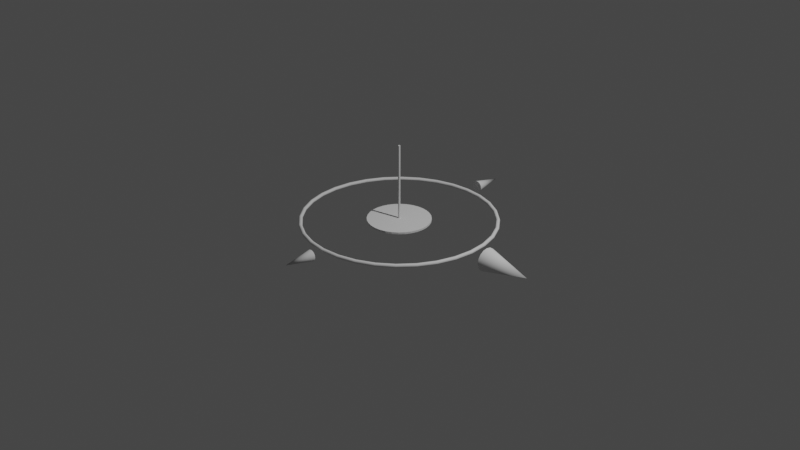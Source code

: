 # Source: Gizmo_Cmopass.blend  (saved by Blender 2.92.15; exported with 4.5.12 LTS)
import bpy
from mathutils import Matrix  # noqa: F401  (used for matrix-valued properties, if any)

bpy.ops.wm.read_factory_settings(use_empty=True)
scene = bpy.context.scene
scene.name = 'Scene'

# ---- collections
col_collection = bpy.data.collections.new('Collection'); scene.collection.children.link(col_collection)

# ---- node groups
ng_auto_smooth = bpy.data.node_groups.new('Auto Smooth', 'GeometryNodeTree')
_s = ng_auto_smooth.interface.new_socket(name='Geometry', in_out='OUTPUT', socket_type='NodeSocketGeometry')
_s = ng_auto_smooth.interface.new_socket(name='Geometry', in_out='INPUT', socket_type='NodeSocketGeometry')
_s = ng_auto_smooth.interface.new_socket(name='Angle', in_out='INPUT', socket_type='NodeSocketFloat')
_s.subtype = 'ANGLE'
_s.min_value = 0.0
_s.max_value = 3.142
ng_auto_smooth.is_modifier = True
_N = ng_auto_smooth.nodes; _L = ng_auto_smooth.links
n0 = _N.new('NodeGroupOutput'); n0.name = 'Group Output'; n0.location = (480, -100)
n1 = _N.new('NodeGroupInput'); n1.name = 'Group Input'; n1.location = (-420, -300)
n2 = _N.new('NodeGroupInput'); n2.name = 'Group Input.001'; n2.location = (-60, -100)
n3 = _N.new('GeometryNodeSetShadeSmooth'); n3.name = 'Set Shade Smooth'; n3.location = (120, -100)
n3.domain = 'EDGE'
n4 = _N.new('GeometryNodeSetShadeSmooth'); n4.name = 'Set Shade Smooth.001'; n4.location = (300, -100)
n5 = _N.new('GeometryNodeInputMeshEdgeAngle'); n5.name = 'Edge Angle'; n5.location = (-420, -220)
n6 = _N.new('GeometryNodeInputEdgeSmooth'); n6.name = 'Is Edge Smooth'; n6.location = (-60, -160)
n7 = _N.new('GeometryNodeInputShadeSmooth'); n7.name = 'Is Face Smooth'; n7.location = (-240, -340)
n8 = _N.new('FunctionNodeBooleanMath'); n8.name = 'Boolean Math'; n8.location = (-60, -220)
n9 = _N.new('FunctionNodeCompare'); n9.name = 'Compare'; n9.location = (-240, -180)
n9.operation = 'LESS_EQUAL'
_L.new(n5.outputs[0], n9.inputs[0])
_L.new(n4.outputs[0], n0.inputs[0])
_L.new(n1.outputs[1], n9.inputs[1])
_L.new(n9.outputs[0], n8.inputs[0])
_L.new(n7.outputs[0], n8.inputs[1])
_L.new(n2.outputs[0], n3.inputs[0])
_L.new(n6.outputs[0], n3.inputs[1])
_L.new(n3.outputs[0], n4.inputs[0])
_L.new(n8.outputs[0], n3.inputs[2])
n0.is_active_output = True

# ---- world
world_world = bpy.data.worlds.new('World'); scene.world = world_world
world_world.use_nodes = True; world_world.node_tree.nodes.clear()
_N = world_world.node_tree.nodes; _L = world_world.node_tree.links
n0 = _N.new('ShaderNodeOutputWorld'); n0.name = 'World Output'; n0.location = (300, 300)
n1 = _N.new('ShaderNodeBackground'); n1.name = 'Background'; n1.location = (10, 300)
n1.inputs[0].default_value = (0.05088, 0.05088, 0.05088, 1.0)
_L.new(n1.outputs[0], n0.inputs[0])
n0.is_active_output = True
world_world.color = (0.05088, 0.05088, 0.05088)
world_world.use_sun_shadow = False
world_world.sun_shadow_jitter_overblur = 0.0

# ---- cameras
cam_camera = bpy.data.cameras.new('Camera')
cam_camera.clip_end = 100.0
cam_camera.ortho_scale = 7.314

# ---- lights
light_light = bpy.data.lights.new('Light', 'POINT')
light_light.transmission_factor = 0.0
light_light.energy = 1000.0
light_light.shadow_soft_size = 0.1
light_light.shadow_maximum_resolution = 0.006
light_light.use_absolute_resolution = True

# ---- meshes
me_torus_001 = bpy.data.meshes.new('Torus.001')
me_torus_001.from_pydata([(1.02, 0.0, 0.0), (1.014, 0.0, 0.01414), (1.0, 0.0, 0.02), (0.9859, 0.0, 0.01414), (0.98, 0.0, 2.449e-18), (0.9859, 0.0, -0.01414), (1.0, 0.0, -0.02), (1.014, 0.0, -0.01414), (1.0, 0.199, 0.0), (0.9947, 0.1978, 0.01414), (0.9808, 0.1951, 0.02), (0.9669, 0.1923, 0.01414), (0.9612, 0.1912, 2.449e-18), (0.9669, 0.1923, -0.01414), (0.9808, 0.1951, -0.02), (0.9947, 0.1978, -0.01414), (0.9424, 0.3903, 0.0), (0.9369, 0.3881, 0.01414), (0.9239, 0.3827, 0.02), (0.9108, 0.3773, 0.01414), (0.9054, 0.375, 2.449e-18), (0.9108, 0.3773, -0.01414), (0.9239, 0.3827, -0.02), (0.9369, 0.3881, -0.01414), (0.8481, 0.5667, 0.0), (0.8432, 0.5634, 0.01414), (0.8315, 0.5556, 0.02), (0.8197, 0.5477, 0.01414), (0.8148, 0.5445, 2.449e-18), (0.8197, 0.5477, -0.01414), (0.8315, 0.5556, -0.02), (0.8432, 0.5634, -0.01414), (0.7212, 0.7212, 0.0), (0.7171, 0.7171, 0.01414), (0.7071, 0.7071, 0.02), (0.6971, 0.6971, 0.01414), (0.693, 0.693, 2.449e-18), (0.6971, 0.6971, -0.01414), (0.7071, 0.7071, -0.02), (0.7171, 0.7171, -0.01414), (0.5667, 0.8481, 0.0), (0.5634, 0.8432, 0.01414), (0.5556, 0.8315, 0.02), (0.5477, 0.8197, 0.01414), (0.5445, 0.8148, 2.449e-18), (0.5477, 0.8197, -0.01414), (0.5556, 0.8315, -0.02), (0.5634, 0.8432, -0.01414), (0.3903, 0.9424, 0.0), (0.3881, 0.9369, 0.01414), (0.3827, 0.9239, 0.02), (0.3773, 0.9108, 0.01414), (0.375, 0.9054, 2.449e-18), (0.3773, 0.9108, -0.01414), (0.3827, 0.9239, -0.02), (0.3881, 0.9369, -0.01414), (0.199, 1.0, 0.0), (0.1978, 0.9947, 0.01414), (0.1951, 0.9808, 0.02), (0.1923, 0.9669, 0.01414), (0.1912, 0.9612, 2.449e-18), (0.1923, 0.9669, -0.01414), (0.1951, 0.9808, -0.02), (0.1978, 0.9947, -0.01414), (7.701e-08, 1.02, 0.0), (7.657e-08, 1.014, 0.01414), (7.55e-08, 1.0, 0.02), (7.443e-08, 0.9859, 0.01414), (7.399e-08, 0.98, 2.449e-18), (7.443e-08, 0.9859, -0.01414), (7.55e-08, 1.0, -0.02), (7.657e-08, 1.014, -0.01414), (-0.199, 1.0, 0.0), (-0.1978, 0.9947, 0.01414), (-0.1951, 0.9808, 0.02), (-0.1923, 0.9669, 0.01414), (-0.1912, 0.9612, 2.449e-18), (-0.1923, 0.9669, -0.01414), (-0.1951, 0.9808, -0.02), (-0.1978, 0.9947, -0.01414), (-0.3903, 0.9424, 0.0), (-0.3881, 0.9369, 0.01414), (-0.3827, 0.9239, 0.02), (-0.3773, 0.9108, 0.01414), (-0.375, 0.9054, 2.449e-18), (-0.3773, 0.9108, -0.01414), (-0.3827, 0.9239, -0.02), (-0.3881, 0.9369, -0.01414), (-0.5667, 0.8481, 0.0), (-0.5634, 0.8432, 0.01414), (-0.5556, 0.8315, 0.02), (-0.5477, 0.8197, 0.01414), (-0.5445, 0.8148, 2.449e-18), (-0.5477, 0.8197, -0.01414), (-0.5556, 0.8315, -0.02), (-0.5634, 0.8432, -0.01414), (-0.7212, 0.7212, 0.0), (-0.7171, 0.7171, 0.01414), (-0.7071, 0.7071, 0.02), (-0.6971, 0.6971, 0.01414), (-0.693, 0.693, 2.449e-18), (-0.6971, 0.6971, -0.01414), (-0.7071, 0.7071, -0.02), (-0.7171, 0.7171, -0.01414), (-0.8481, 0.5667, 0.0), (-0.8432, 0.5634, 0.01414), (-0.8315, 0.5556, 0.02), (-0.8197, 0.5477, 0.01414), (-0.8148, 0.5445, 2.449e-18), (-0.8197, 0.5477, -0.01414), (-0.8315, 0.5556, -0.02), (-0.8432, 0.5634, -0.01414), (-0.9424, 0.3903, 0.0), (-0.9369, 0.3881, 0.01414), (-0.9239, 0.3827, 0.02), (-0.9108, 0.3773, 0.01414), (-0.9054, 0.375, 2.449e-18), (-0.9108, 0.3773, -0.01414), (-0.9239, 0.3827, -0.02), (-0.9369, 0.3881, -0.01414), (-1.0, 0.199, 0.0), (-0.9947, 0.1978, 0.01414), (-0.9808, 0.1951, 0.02), (-0.9669, 0.1923, 0.01414), (-0.9612, 0.1912, 2.449e-18), (-0.9669, 0.1923, -0.01414), (-0.9808, 0.1951, -0.02), (-0.9947, 0.1978, -0.01414), (-1.02, 8.917e-08, 0.0), (-1.014, 8.866e-08, 0.01414), (-1.0, 8.742e-08, 0.02), (-0.9859, 8.619e-08, 0.01414), (-0.98, 8.567e-08, 2.449e-18), (-0.9859, 8.619e-08, -0.01414), (-1.0, 8.742e-08, -0.02), (-1.014, 8.866e-08, -0.01414), (-1.0, -0.199, 0.0), (-0.9947, -0.1978, 0.01414), (-0.9808, -0.1951, 0.02), (-0.9669, -0.1923, 0.01414), (-0.9612, -0.1912, 2.449e-18), (-0.9669, -0.1923, -0.01414), (-0.9808, -0.1951, -0.02), (-0.9947, -0.1978, -0.01414), (-0.9424, -0.3903, 0.0), (-0.9369, -0.3881, 0.01414), (-0.9239, -0.3827, 0.02), (-0.9108, -0.3773, 0.01414), (-0.9054, -0.375, 2.449e-18), (-0.9108, -0.3773, -0.01414), (-0.9239, -0.3827, -0.02), (-0.9369, -0.3881, -0.01414), (-0.8481, -0.5667, 0.0), (-0.8432, -0.5634, 0.01414), (-0.8315, -0.5556, 0.02), (-0.8197, -0.5477, 0.01414), (-0.8148, -0.5445, 2.449e-18), (-0.8197, -0.5477, -0.01414), (-0.8315, -0.5556, -0.02), (-0.8432, -0.5634, -0.01414), (-0.7212, -0.7212, 0.0), (-0.7171, -0.7171, 0.01414), (-0.7071, -0.7071, 0.02), (-0.6971, -0.6971, 0.01414), (-0.693, -0.693, 2.449e-18), (-0.6971, -0.6971, -0.01414), (-0.7071, -0.7071, -0.02), (-0.7171, -0.7171, -0.01414), (-0.5667, -0.8481, 0.0), (-0.5634, -0.8432, 0.01414), (-0.5556, -0.8315, 0.02), (-0.5477, -0.8197, 0.01414), (-0.5445, -0.8148, 2.449e-18), (-0.5477, -0.8197, -0.01414), (-0.5556, -0.8315, -0.02), (-0.5634, -0.8432, -0.01414), (-0.3903, -0.9424, 0.0), (-0.3881, -0.9369, 0.01414), (-0.3827, -0.9239, 0.02), (-0.3773, -0.9108, 0.01414), (-0.375, -0.9054, 2.449e-18), (-0.3773, -0.9108, -0.01414), (-0.3827, -0.9239, -0.02), (-0.3881, -0.9369, -0.01414), (-0.199, -1.0, 0.0), (-0.1978, -0.9947, 0.01414), (-0.1951, -0.9808, 0.02), (-0.1923, -0.9669, 0.01414), (-0.1912, -0.9612, 2.449e-18), (-0.1923, -0.9669, -0.01414), (-0.1951, -0.9808, -0.02), (-0.1978, -0.9947, -0.01414), (7.701e-08, -1.02, 0.0), (7.657e-08, -1.014, 0.01414), (7.55e-08, -1.0, 0.02), (7.443e-08, -0.9859, 0.01414), (7.399e-08, -0.98, 2.449e-18), (7.443e-08, -0.9859, -0.01414), (7.55e-08, -1.0, -0.02), (7.657e-08, -1.014, -0.01414), (0.199, -1.0, 0.0), (0.1978, -0.9947, 0.01414), (0.1951, -0.9808, 0.02), (0.1923, -0.9669, 0.01414), (0.1912, -0.9612, 2.449e-18), (0.1923, -0.9669, -0.01414), (0.1951, -0.9808, -0.02), (0.1978, -0.9947, -0.01414), (0.3903, -0.9424, 0.0), (0.3881, -0.9369, 0.01414), (0.3827, -0.9239, 0.02), (0.3773, -0.9108, 0.01414), (0.375, -0.9054, 2.449e-18), (0.3773, -0.9108, -0.01414), (0.3827, -0.9239, -0.02), (0.3881, -0.9369, -0.01414), (0.5667, -0.8481, 0.0), (0.5634, -0.8432, 0.01414), (0.5556, -0.8315, 0.02), (0.5477, -0.8197, 0.01414), (0.5445, -0.8148, 2.449e-18), (0.5477, -0.8197, -0.01414), (0.5556, -0.8315, -0.02), (0.5634, -0.8432, -0.01414), (0.7212, -0.7212, 0.0), (0.7171, -0.7171, 0.01414), (0.7071, -0.7071, 0.02), (0.6971, -0.6971, 0.01414), (0.693, -0.693, 2.449e-18), (0.6971, -0.6971, -0.01414), (0.7071, -0.7071, -0.02), (0.7171, -0.7171, -0.01414), (0.8481, -0.5667, 0.0), (0.8432, -0.5634, 0.01414), (0.8315, -0.5556, 0.02), (0.8197, -0.5477, 0.01414), (0.8148, -0.5445, 2.449e-18), (0.8197, -0.5477, -0.01414), (0.8315, -0.5556, -0.02), (0.8432, -0.5634, -0.01414), (0.9424, -0.3903, 0.0), (0.9369, -0.3881, 0.01414), (0.9239, -0.3827, 0.02), (0.9108, -0.3773, 0.01414), (0.9054, -0.375, 2.449e-18), (0.9108, -0.3773, -0.01414), (0.9239, -0.3827, -0.02), (0.9369, -0.3881, -0.01414), (1.0, -0.199, 0.0), (0.9947, -0.1978, 0.01414), (0.9808, -0.1951, 0.02), (0.9669, -0.1923, 0.01414), (0.9612, -0.1912, 2.449e-18), (0.9669, -0.1923, -0.01414), (0.9808, -0.1951, -0.02), (0.9947, -0.1978, -0.01414)], [], [(0, 8, 9, 1), (1, 9, 10, 2), (2, 10, 11, 3), (3, 11, 12, 4), (4, 12, 13, 5), (5, 13, 14, 6), (6, 14, 15, 7), (7, 15, 8, 0), (8, 16, 17, 9), (9, 17, 18, 10), (10, 18, 19, 11), (11, 19, 20, 12), (12, 20, 21, 13), (13, 21, 22, 14), (14, 22, 23, 15), (15, 23, 16, 8), (16, 24, 25, 17), (17, 25, 26, 18), (18, 26, 27, 19), (19, 27, 28, 20), (20, 28, 29, 21), (21, 29, 30, 22), (22, 30, 31, 23), (23, 31, 24, 16), (24, 32, 33, 25), (25, 33, 34, 26), (26, 34, 35, 27), (27, 35, 36, 28), (28, 36, 37, 29), (29, 37, 38, 30), (30, 38, 39, 31), (31, 39, 32, 24), (32, 40, 41, 33), (33, 41, 42, 34), (34, 42, 43, 35), (35, 43, 44, 36), (36, 44, 45, 37), (37, 45, 46, 38), (38, 46, 47, 39), (39, 47, 40, 32), (40, 48, 49, 41), (41, 49, 50, 42), (42, 50, 51, 43), (43, 51, 52, 44), (44, 52, 53, 45), (45, 53, 54, 46), (46, 54, 55, 47), (47, 55, 48, 40), (48, 56, 57, 49), (49, 57, 58, 50), (50, 58, 59, 51), (51, 59, 60, 52), (52, 60, 61, 53), (53, 61, 62, 54), (54, 62, 63, 55), (55, 63, 56, 48), (56, 64, 65, 57), (57, 65, 66, 58), (58, 66, 67, 59), (59, 67, 68, 60), (60, 68, 69, 61), (61, 69, 70, 62), (62, 70, 71, 63), (63, 71, 64, 56), (64, 72, 73, 65), (65, 73, 74, 66), (66, 74, 75, 67), (67, 75, 76, 68), (68, 76, 77, 69), (69, 77, 78, 70), (70, 78, 79, 71), (71, 79, 72, 64), (72, 80, 81, 73), (73, 81, 82, 74), (74, 82, 83, 75), (75, 83, 84, 76), (76, 84, 85, 77), (77, 85, 86, 78), (78, 86, 87, 79), (79, 87, 80, 72), (80, 88, 89, 81), (81, 89, 90, 82), (82, 90, 91, 83), (83, 91, 92, 84), (84, 92, 93, 85), (85, 93, 94, 86), (86, 94, 95, 87), (87, 95, 88, 80), (88, 96, 97, 89), (89, 97, 98, 90), (90, 98, 99, 91), (91, 99, 100, 92), (92, 100, 101, 93), (93, 101, 102, 94), (94, 102, 103, 95), (95, 103, 96, 88), (96, 104, 105, 97), (97, 105, 106, 98), (98, 106, 107, 99), (99, 107, 108, 100), (100, 108, 109, 101), (101, 109, 110, 102), (102, 110, 111, 103), (103, 111, 104, 96), (104, 112, 113, 105), (105, 113, 114, 106), (106, 114, 115, 107), (107, 115, 116, 108), (108, 116, 117, 109), (109, 117, 118, 110), (110, 118, 119, 111), (111, 119, 112, 104), (112, 120, 121, 113), (113, 121, 122, 114), (114, 122, 123, 115), (115, 123, 124, 116), (116, 124, 125, 117), (117, 125, 126, 118), (118, 126, 127, 119), (119, 127, 120, 112), (120, 128, 129, 121), (121, 129, 130, 122), (122, 130, 131, 123), (123, 131, 132, 124), (124, 132, 133, 125), (125, 133, 134, 126), (126, 134, 135, 127), (127, 135, 128, 120), (128, 136, 137, 129), (129, 137, 138, 130), (130, 138, 139, 131), (131, 139, 140, 132), (132, 140, 141, 133), (133, 141, 142, 134), (134, 142, 143, 135), (135, 143, 136, 128), (136, 144, 145, 137), (137, 145, 146, 138), (138, 146, 147, 139), (139, 147, 148, 140), (140, 148, 149, 141), (141, 149, 150, 142), (142, 150, 151, 143), (143, 151, 144, 136), (144, 152, 153, 145), (145, 153, 154, 146), (146, 154, 155, 147), (147, 155, 156, 148), (148, 156, 157, 149), (149, 157, 158, 150), (150, 158, 159, 151), (151, 159, 152, 144), (152, 160, 161, 153), (153, 161, 162, 154), (154, 162, 163, 155), (155, 163, 164, 156), (156, 164, 165, 157), (157, 165, 166, 158), (158, 166, 167, 159), (159, 167, 160, 152), (160, 168, 169, 161), (161, 169, 170, 162), (162, 170, 171, 163), (163, 171, 172, 164), (164, 172, 173, 165), (165, 173, 174, 166), (166, 174, 175, 167), (167, 175, 168, 160), (168, 176, 177, 169), (169, 177, 178, 170), (170, 178, 179, 171), (171, 179, 180, 172), (172, 180, 181, 173), (173, 181, 182, 174), (174, 182, 183, 175), (175, 183, 176, 168), (176, 184, 185, 177), (177, 185, 186, 178), (178, 186, 187, 179), (179, 187, 188, 180), (180, 188, 189, 181), (181, 189, 190, 182), (182, 190, 191, 183), (183, 191, 184, 176), (184, 192, 193, 185), (185, 193, 194, 186), (186, 194, 195, 187), (187, 195, 196, 188), (188, 196, 197, 189), (189, 197, 198, 190), (190, 198, 199, 191), (191, 199, 192, 184), (192, 200, 201, 193), (193, 201, 202, 194), (194, 202, 203, 195), (195, 203, 204, 196), (196, 204, 205, 197), (197, 205, 206, 198), (198, 206, 207, 199), (199, 207, 200, 192), (200, 208, 209, 201), (201, 209, 210, 202), (202, 210, 211, 203), (203, 211, 212, 204), (204, 212, 213, 205), (205, 213, 214, 206), (206, 214, 215, 207), (207, 215, 208, 200), (208, 216, 217, 209), (209, 217, 218, 210), (210, 218, 219, 211), (211, 219, 220, 212), (212, 220, 221, 213), (213, 221, 222, 214), (214, 222, 223, 215), (215, 223, 216, 208), (216, 224, 225, 217), (217, 225, 226, 218), (218, 226, 227, 219), (219, 227, 228, 220), (220, 228, 229, 221), (221, 229, 230, 222), (222, 230, 231, 223), (223, 231, 224, 216), (224, 232, 233, 225), (225, 233, 234, 226), (226, 234, 235, 227), (227, 235, 236, 228), (228, 236, 237, 229), (229, 237, 238, 230), (230, 238, 239, 231), (231, 239, 232, 224), (232, 240, 241, 233), (233, 241, 242, 234), (234, 242, 243, 235), (235, 243, 244, 236), (236, 244, 245, 237), (237, 245, 246, 238), (238, 246, 247, 239), (239, 247, 240, 232), (240, 248, 249, 241), (241, 249, 250, 242), (242, 250, 251, 243), (243, 251, 252, 244), (244, 252, 253, 245), (245, 253, 254, 246), (246, 254, 255, 247), (247, 255, 248, 240), (248, 0, 1, 249), (249, 1, 2, 250), (250, 2, 3, 251), (251, 3, 4, 252), (252, 4, 5, 253), (253, 5, 6, 254), (254, 6, 7, 255), (255, 7, 0, 248)])
me_torus_001.polygons.foreach_set('use_smooth', [True] * 256)
_uv = me_torus_001.uv_layers.new(name='UVMap')
_uv.uv.foreach_set('vector', [0.5, 0.5, 0.5312, 0.5, 0.5312, 0.625, 0.5, 0.625, 0.5, 0.625, 0.5312, 0.625, 0.5312, 0.75, 0.5, 0.75, 0.5, 0.75, 0.5312, 0.75, 0.5312, 0.875, 0.5, 0.875, 0.5, 0.875, 0.5312, 0.875, 0.5312, 1.0, 0.5, 1.0, 0.5, 0.0, 0.5312, 0.0, 0.5312, 0.125, 0.5, 0.125, 0.5, 0.125, 0.5312, 0.125, 0.5312, 0.25, 0.5, 0.25, 0.5, 0.25, 0.5312, 0.25, 0.5312, 0.375, 0.5, 0.375, 0.5, 0.375, 0.5312, 0.375, 0.5312, 0.5, 0.5, 0.5, 0.5312, 0.5, 0.5625, 0.5, 0.5625, 0.625, 0.5312, 0.625, 0.5312, 0.625, 0.5625, 0.625, 0.5625, 0.75, 0.5312, 0.75, 0.5312, 0.75, 0.5625, 0.75, 0.5625, 0.875, 0.5312, 0.875, 0.5312, 0.875, 0.5625, 0.875, 0.5625, 1.0, 0.5312, 1.0, 0.5312, 0.0, 0.5625, 0.0, 0.5625, 0.125, 0.5312, 0.125, 0.5312, 0.125, 0.5625, 0.125, 0.5625, 0.25, 0.5312, 0.25, 0.5312, 0.25, 0.5625, 0.25, 0.5625, 0.375, 0.5312, 0.375, 0.5312, 0.375, 0.5625, 0.375, 0.5625, 0.5, 0.5312, 0.5, 0.5625, 0.5, 0.5938, 0.5, 0.5938, 0.625, 0.5625, 0.625, 0.5625, 0.625, 0.5938, 0.625, 0.5938, 0.75, 0.5625, 0.75, 0.5625, 0.75, 0.5938, 0.75, 0.5938, 0.875, 0.5625, 0.875, 0.5625, 0.875, 0.5938, 0.875, 0.5938, 1.0, 0.5625, 1.0, 0.5625, 0.0, 0.5938, 0.0, 0.5938, 0.125, 0.5625, 0.125, 0.5625, 0.125, 0.5938, 0.125, 0.5938, 0.25, 0.5625, 0.25, 0.5625, 0.25, 0.5938, 0.25, 0.5938, 0.375, 0.5625, 0.375, 0.5625, 0.375, 0.5938, 0.375, 0.5938, 0.5, 0.5625, 0.5, 0.5938, 0.5, 0.625, 0.5, 0.625, 0.625, 0.5938, 0.625, 0.5938, 0.625, 0.625, 0.625, 0.625, 0.75, 0.5938, 0.75, 0.5938, 0.75, 0.625, 0.75, 0.625, 0.875, 0.5938, 0.875, 0.5938, 0.875, 0.625, 0.875, 0.625, 1.0, 0.5938, 1.0, 0.5938, 0.0, 0.625, 0.0, 0.625, 0.125, 0.5938, 0.125, 0.5938, 0.125, 0.625, 0.125, 0.625, 0.25, 0.5938, 0.25, 0.5938, 0.25, 0.625, 0.25, 0.625, 0.375, 0.5938, 0.375, 0.5938, 0.375, 0.625, 0.375, 0.625, 0.5, 0.5938, 0.5, 0.625, 0.5, 0.6562, 0.5, 0.6562, 0.625, 0.625, 0.625, 0.625, 0.625, 0.6562, 0.625, 0.6562, 0.75, 0.625, 0.75, 0.625, 0.75, 0.6562, 0.75, 0.6562, 0.875, 0.625, 0.875, 0.625, 0.875, 0.6562, 0.875, 0.6562, 1.0, 0.625, 1.0, 0.625, 0.0, 0.6562, 0.0, 0.6562, 0.125, 0.625, 0.125, 0.625, 0.125, 0.6562, 0.125, 0.6562, 0.25, 0.625, 0.25, 0.625, 0.25, 0.6562, 0.25, 0.6562, 0.375, 0.625, 0.375, 0.625, 0.375, 0.6562, 0.375, 0.6562, 0.5, 0.625, 0.5, 0.6562, 0.5, 0.6875, 0.5, 0.6875, 0.625, 0.6562, 0.625, 0.6562, 0.625, 0.6875, 0.625, 0.6875, 0.75, 0.6562, 0.75, 0.6562, 0.75, 0.6875, 0.75, 0.6875, 0.875, 0.6562, 0.875, 0.6562, 0.875, 0.6875, 0.875, 0.6875, 1.0, 0.6562, 1.0, 0.6562, 0.0, 0.6875, 0.0, 0.6875, 0.125, 0.6562, 0.125, 0.6562, 0.125, 0.6875, 0.125, 0.6875, 0.25, 0.6562, 0.25, 0.6562, 0.25, 0.6875, 0.25, 0.6875, 0.375, 0.6562, 0.375, 0.6562, 0.375, 0.6875, 0.375, 0.6875, 0.5, 0.6562, 0.5, 0.6875, 0.5, 0.7188, 0.5, 0.7188, 0.625, 0.6875, 0.625, 0.6875, 0.625, 0.7188, 0.625, 0.7188, 0.75, 0.6875, 0.75, 0.6875, 0.75, 0.7188, 0.75, 0.7188, 0.875, 0.6875, 0.875, 0.6875, 0.875, 0.7188, 0.875, 0.7188, 1.0, 0.6875, 1.0, 0.6875, 0.0, 0.7188, 0.0, 0.7188, 0.125, 0.6875, 0.125, 0.6875, 0.125, 0.7188, 0.125, 0.7188, 0.25, 0.6875, 0.25, 0.6875, 0.25, 0.7188, 0.25, 0.7188, 0.375, 0.6875, 0.375, 0.6875, 0.375, 0.7188, 0.375, 0.7188, 0.5, 0.6875, 0.5, 0.7188, 0.5, 0.75, 0.5, 0.75, 0.625, 0.7188, 0.625, 0.7188, 0.625, 0.75, 0.625, 0.75, 0.75, 0.7188, 0.75, 0.7188, 0.75, 0.75, 0.75, 0.75, 0.875, 0.7188, 0.875, 0.7188, 0.875, 0.75, 0.875, 0.75, 1.0, 0.7188, 1.0, 0.7188, 0.0, 0.75, 0.0, 0.75, 0.125, 0.7188, 0.125, 0.7188, 0.125, 0.75, 0.125, 0.75, 0.25, 0.7188, 0.25, 0.7188, 0.25, 0.75, 0.25, 0.75, 0.375, 0.7188, 0.375, 0.7188, 0.375, 0.75, 0.375, 0.75, 0.5, 0.7188, 0.5, 0.75, 0.5, 0.7812, 0.5, 0.7812, 0.625, 0.75, 0.625, 0.75, 0.625, 0.7812, 0.625, 0.7812, 0.75, 0.75, 0.75, 0.75, 0.75, 0.7812, 0.75, 0.7812, 0.875, 0.75, 0.875, 0.75, 0.875, 0.7812, 0.875, 0.7812, 1.0, 0.75, 1.0, 0.75, 0.0, 0.7812, 0.0, 0.7812, 0.125, 0.75, 0.125, 0.75, 0.125, 0.7812, 0.125, 0.7812, 0.25, 0.75, 0.25, 0.75, 0.25, 0.7812, 0.25, 0.7812, 0.375, 0.75, 0.375, 0.75, 0.375, 0.7812, 0.375, 0.7812, 0.5, 0.75, 0.5, 0.7812, 0.5, 0.8125, 0.5, 0.8125, 0.625, 0.7812, 0.625, 0.7812, 0.625, 0.8125, 0.625, 0.8125, 0.75, 0.7812, 0.75, 0.7812, 0.75, 0.8125, 0.75, 0.8125, 0.875, 0.7812, 0.875, 0.7812, 0.875, 0.8125, 0.875, 0.8125, 1.0, 0.7812, 1.0, 0.7812, 0.0, 0.8125, 0.0, 0.8125, 0.125, 0.7812, 0.125, 0.7812, 0.125, 0.8125, 0.125, 0.8125, 0.25, 0.7812, 0.25, 0.7812, 0.25, 0.8125, 0.25, 0.8125, 0.375, 0.7812, 0.375, 0.7812, 0.375, 0.8125, 0.375, 0.8125, 0.5, 0.7812, 0.5, 0.8125, 0.5, 0.8438, 0.5, 0.8438, 0.625, 0.8125, 0.625, 0.8125, 0.625, 0.8438, 0.625, 0.8438, 0.75, 0.8125, 0.75, 0.8125, 0.75, 0.8438, 0.75, 0.8438, 0.875, 0.8125, 0.875, 0.8125, 0.875, 0.8438, 0.875, 0.8438, 1.0, 0.8125, 1.0, 0.8125, 0.0, 0.8438, 0.0, 0.8438, 0.125, 0.8125, 0.125, 0.8125, 0.125, 0.8438, 0.125, 0.8438, 0.25, 0.8125, 0.25, 0.8125, 0.25, 0.8438, 0.25, 0.8438, 0.375, 0.8125, 0.375, 0.8125, 0.375, 0.8438, 0.375, 0.8438, 0.5, 0.8125, 0.5, 0.8438, 0.5, 0.875, 0.5, 0.875, 0.625, 0.8438, 0.625, 0.8438, 0.625, 0.875, 0.625, 0.875, 0.75, 0.8438, 0.75, 0.8438, 0.75, 0.875, 0.75, 0.875, 0.875, 0.8438, 0.875, 0.8438, 0.875, 0.875, 0.875, 0.875, 1.0, 0.8438, 1.0, 0.8438, 0.0, 0.875, 0.0, 0.875, 0.125, 0.8438, 0.125, 0.8438, 0.125, 0.875, 0.125, 0.875, 0.25, 0.8438, 0.25, 0.8438, 0.25, 0.875, 0.25, 0.875, 0.375, 0.8438, 0.375, 0.8438, 0.375, 0.875, 0.375, 0.875, 0.5, 0.8438, 0.5, 0.875, 0.5, 0.9062, 0.5, 0.9062, 0.625, 0.875, 0.625, 0.875, 0.625, 0.9062, 0.625, 0.9062, 0.75, 0.875, 0.75, 0.875, 0.75, 0.9062, 0.75, 0.9062, 0.875, 0.875, 0.875, 0.875, 0.875, 0.9062, 0.875, 0.9062, 1.0, 0.875, 1.0, 0.875, 0.0, 0.9062, 0.0, 0.9062, 0.125, 0.875, 0.125, 0.875, 0.125, 0.9062, 0.125, 0.9062, 0.25, 0.875, 0.25, 0.875, 0.25, 0.9062, 0.25, 0.9062, 0.375, 0.875, 0.375, 0.875, 0.375, 0.9062, 0.375, 0.9062, 0.5, 0.875, 0.5, 0.9062, 0.5, 0.9375, 0.5, 0.9375, 0.625, 0.9062, 0.625, 0.9062, 0.625, 0.9375, 0.625, 0.9375, 0.75, 0.9062, 0.75, 0.9062, 0.75, 0.9375, 0.75, 0.9375, 0.875, 0.9062, 0.875, 0.9062, 0.875, 0.9375, 0.875, 0.9375, 1.0, 0.9062, 1.0, 0.9062, 0.0, 0.9375, 0.0, 0.9375, 0.125, 0.9062, 0.125, 0.9062, 0.125, 0.9375, 0.125, 0.9375, 0.25, 0.9062, 0.25, 0.9062, 0.25, 0.9375, 0.25, 0.9375, 0.375, 0.9062, 0.375, 0.9062, 0.375, 0.9375, 0.375, 0.9375, 0.5, 0.9062, 0.5, 0.9375, 0.5, 0.9688, 0.5, 0.9688, 0.625, 0.9375, 0.625, 0.9375, 0.625, 0.9688, 0.625, 0.9688, 0.75, 0.9375, 0.75, 0.9375, 0.75, 0.9688, 0.75, 0.9688, 0.875, 0.9375, 0.875, 0.9375, 0.875, 0.9688, 0.875, 0.9688, 1.0, 0.9375, 1.0, 0.9375, 0.0, 0.9688, 0.0, 0.9688, 0.125, 0.9375, 0.125, 0.9375, 0.125, 0.9688, 0.125, 0.9688, 0.25, 0.9375, 0.25, 0.9375, 0.25, 0.9688, 0.25, 0.9688, 0.375, 0.9375, 0.375, 0.9375, 0.375, 0.9688, 0.375, 0.9688, 0.5, 0.9375, 0.5, 0.9688, 0.5, 1.0, 0.5, 1.0, 0.625, 0.9688, 0.625, 0.9688, 0.625, 1.0, 0.625, 1.0, 0.75, 0.9688, 0.75, 0.9688, 0.75, 1.0, 0.75, 1.0, 0.875, 0.9688, 0.875, 0.9688, 0.875, 1.0, 0.875, 1.0, 1.0, 0.9688, 1.0, 0.9688, 0.0, 1.0, 0.0, 1.0, 0.125, 0.9688, 0.125, 0.9688, 0.125, 1.0, 0.125, 1.0, 0.25, 0.9688, 0.25, 0.9688, 0.25, 1.0, 0.25, 1.0, 0.375, 0.9688, 0.375, 0.9688, 0.375, 1.0, 0.375, 1.0, 0.5, 0.9688, 0.5, 0.0, 0.5, 0.03125, 0.5, 0.03125, 0.625, 0.0, 0.625, 0.0, 0.625, 0.03125, 0.625, 0.03125, 0.75, 0.0, 0.75, 0.0, 0.75, 0.03125, 0.75, 0.03125, 0.875, 0.0, 0.875, 0.0, 0.875, 0.03125, 0.875, 0.03125, 1.0, 0.0, 1.0, 0.0, 0.0, 0.03125, 0.0, 0.03125, 0.125, 0.0, 0.125, 0.0, 0.125, 0.03125, 0.125, 0.03125, 0.25, 0.0, 0.25, 0.0, 0.25, 0.03125, 0.25, 0.03125, 0.375, 0.0, 0.375, 0.0, 0.375, 0.03125, 0.375, 0.03125, 0.5, 0.0, 0.5, 0.03125, 0.5, 0.0625, 0.5, 0.0625, 0.625, 0.03125, 0.625, 0.03125, 0.625, 0.0625, 0.625, 0.0625, 0.75, 0.03125, 0.75, 0.03125, 0.75, 0.0625, 0.75, 0.0625, 0.875, 0.03125, 0.875, 0.03125, 0.875, 0.0625, 0.875, 0.0625, 1.0, 0.03125, 1.0, 0.03125, 0.0, 0.0625, 0.0, 0.0625, 0.125, 0.03125, 0.125, 0.03125, 0.125, 0.0625, 0.125, 0.0625, 0.25, 0.03125, 0.25, 0.03125, 0.25, 0.0625, 0.25, 0.0625, 0.375, 0.03125, 0.375, 0.03125, 0.375, 0.0625, 0.375, 0.0625, 0.5, 0.03125, 0.5, 0.0625, 0.5, 0.09375, 0.5, 0.09375, 0.625, 0.0625, 0.625, 0.0625, 0.625, 0.09375, 0.625, 0.09375, 0.75, 0.0625, 0.75, 0.0625, 0.75, 0.09375, 0.75, 0.09375, 0.875, 0.0625, 0.875, 0.0625, 0.875, 0.09375, 0.875, 0.09375, 1.0, 0.0625, 1.0, 0.0625, 0.0, 0.09375, 0.0, 0.09375, 0.125, 0.0625, 0.125, 0.0625, 0.125, 0.09375, 0.125, 0.09375, 0.25, 0.0625, 0.25, 0.0625, 0.25, 0.09375, 0.25, 0.09375, 0.375, 0.0625, 0.375, 0.0625, 0.375, 0.09375, 0.375, 0.09375, 0.5, 0.0625, 0.5, 0.09375, 0.5, 0.125, 0.5, 0.125, 0.625, 0.09375, 0.625, 0.09375, 0.625, 0.125, 0.625, 0.125, 0.75, 0.09375, 0.75, 0.09375, 0.75, 0.125, 0.75, 0.125, 0.875, 0.09375, 0.875, 0.09375, 0.875, 0.125, 0.875, 0.125, 1.0, 0.09375, 1.0, 0.09375, 0.0, 0.125, 0.0, 0.125, 0.125, 0.09375, 0.125, 0.09375, 0.125, 0.125, 0.125, 0.125, 0.25, 0.09375, 0.25, 0.09375, 0.25, 0.125, 0.25, 0.125, 0.375, 0.09375, 0.375, 0.09375, 0.375, 0.125, 0.375, 0.125, 0.5, 0.09375, 0.5, 0.125, 0.5, 0.1562, 0.5, 0.1562, 0.625, 0.125, 0.625, 0.125, 0.625, 0.1562, 0.625, 0.1562, 0.75, 0.125, 0.75, 0.125, 0.75, 0.1562, 0.75, 0.1562, 0.875, 0.125, 0.875, 0.125, 0.875, 0.1562, 0.875, 0.1562, 1.0, 0.125, 1.0, 0.125, 0.0, 0.1562, 0.0, 0.1562, 0.125, 0.125, 0.125, 0.125, 0.125, 0.1562, 0.125, 0.1562, 0.25, 0.125, 0.25, 0.125, 0.25, 0.1562, 0.25, 0.1562, 0.375, 0.125, 0.375, 0.125, 0.375, 0.1562, 0.375, 0.1562, 0.5, 0.125, 0.5, 0.1562, 0.5, 0.1875, 0.5, 0.1875, 0.625, 0.1562, 0.625, 0.1562, 0.625, 0.1875, 0.625, 0.1875, 0.75, 0.1562, 0.75, 0.1562, 0.75, 0.1875, 0.75, 0.1875, 0.875, 0.1562, 0.875, 0.1562, 0.875, 0.1875, 0.875, 0.1875, 1.0, 0.1562, 1.0, 0.1562, 0.0, 0.1875, 0.0, 0.1875, 0.125, 0.1562, 0.125, 0.1562, 0.125, 0.1875, 0.125, 0.1875, 0.25, 0.1562, 0.25, 0.1562, 0.25, 0.1875, 0.25, 0.1875, 0.375, 0.1562, 0.375, 0.1562, 0.375, 0.1875, 0.375, 0.1875, 0.5, 0.1562, 0.5, 0.1875, 0.5, 0.2188, 0.5, 0.2188, 0.625, 0.1875, 0.625, 0.1875, 0.625, 0.2188, 0.625, 0.2188, 0.75, 0.1875, 0.75, 0.1875, 0.75, 0.2188, 0.75, 0.2188, 0.875, 0.1875, 0.875, 0.1875, 0.875, 0.2188, 0.875, 0.2188, 1.0, 0.1875, 1.0, 0.1875, 0.0, 0.2188, 0.0, 0.2188, 0.125, 0.1875, 0.125, 0.1875, 0.125, 0.2188, 0.125, 0.2188, 0.25, 0.1875, 0.25, 0.1875, 0.25, 0.2188, 0.25, 0.2188, 0.375, 0.1875, 0.375, 0.1875, 0.375, 0.2188, 0.375, 0.2188, 0.5, 0.1875, 0.5, 0.2188, 0.5, 0.25, 0.5, 0.25, 0.625, 0.2188, 0.625, 0.2188, 0.625, 0.25, 0.625, 0.25, 0.75, 0.2188, 0.75, 0.2188, 0.75, 0.25, 0.75, 0.25, 0.875, 0.2188, 0.875, 0.2188, 0.875, 0.25, 0.875, 0.25, 1.0, 0.2188, 1.0, 0.2188, 0.0, 0.25, 0.0, 0.25, 0.125, 0.2188, 0.125, 0.2188, 0.125, 0.25, 0.125, 0.25, 0.25, 0.2188, 0.25, 0.2188, 0.25, 0.25, 0.25, 0.25, 0.375, 0.2188, 0.375, 0.2188, 0.375, 0.25, 0.375, 0.25, 0.5, 0.2188, 0.5, 0.25, 0.5, 0.2812, 0.5, 0.2812, 0.625, 0.25, 0.625, 0.25, 0.625, 0.2812, 0.625, 0.2812, 0.75, 0.25, 0.75, 0.25, 0.75, 0.2812, 0.75, 0.2812, 0.875, 0.25, 0.875, 0.25, 0.875, 0.2812, 0.875, 0.2812, 1.0, 0.25, 1.0, 0.25, 0.0, 0.2812, 0.0, 0.2812, 0.125, 0.25, 0.125, 0.25, 0.125, 0.2812, 0.125, 0.2812, 0.25, 0.25, 0.25, 0.25, 0.25, 0.2812, 0.25, 0.2812, 0.375, 0.25, 0.375, 0.25, 0.375, 0.2812, 0.375, 0.2812, 0.5, 0.25, 0.5, 0.2812, 0.5, 0.3125, 0.5, 0.3125, 0.625, 0.2812, 0.625, 0.2812, 0.625, 0.3125, 0.625, 0.3125, 0.75, 0.2812, 0.75, 0.2812, 0.75, 0.3125, 0.75, 0.3125, 0.875, 0.2812, 0.875, 0.2812, 0.875, 0.3125, 0.875, 0.3125, 1.0, 0.2812, 1.0, 0.2812, 0.0, 0.3125, 0.0, 0.3125, 0.125, 0.2812, 0.125, 0.2812, 0.125, 0.3125, 0.125, 0.3125, 0.25, 0.2812, 0.25, 0.2812, 0.25, 0.3125, 0.25, 0.3125, 0.375, 0.2812, 0.375, 0.2812, 0.375, 0.3125, 0.375, 0.3125, 0.5, 0.2812, 0.5, 0.3125, 0.5, 0.3438, 0.5, 0.3438, 0.625, 0.3125, 0.625, 0.3125, 0.625, 0.3438, 0.625, 0.3438, 0.75, 0.3125, 0.75, 0.3125, 0.75, 0.3438, 0.75, 0.3438, 0.875, 0.3125, 0.875, 0.3125, 0.875, 0.3438, 0.875, 0.3438, 1.0, 0.3125, 1.0, 0.3125, 0.0, 0.3438, 0.0, 0.3438, 0.125, 0.3125, 0.125, 0.3125, 0.125, 0.3438, 0.125, 0.3438, 0.25, 0.3125, 0.25, 0.3125, 0.25, 0.3438, 0.25, 0.3438, 0.375, 0.3125, 0.375, 0.3125, 0.375, 0.3438, 0.375, 0.3438, 0.5, 0.3125, 0.5, 0.3438, 0.5, 0.375, 0.5, 0.375, 0.625, 0.3438, 0.625, 0.3438, 0.625, 0.375, 0.625, 0.375, 0.75, 0.3438, 0.75, 0.3438, 0.75, 0.375, 0.75, 0.375, 0.875, 0.3438, 0.875, 0.3438, 0.875, 0.375, 0.875, 0.375, 1.0, 0.3438, 1.0, 0.3438, 0.0, 0.375, 0.0, 0.375, 0.125, 0.3438, 0.125, 0.3438, 0.125, 0.375, 0.125, 0.375, 0.25, 0.3438, 0.25, 0.3438, 0.25, 0.375, 0.25, 0.375, 0.375, 0.3438, 0.375, 0.3438, 0.375, 0.375, 0.375, 0.375, 0.5, 0.3438, 0.5, 0.375, 0.5, 0.4062, 0.5, 0.4062, 0.625, 0.375, 0.625, 0.375, 0.625, 0.4062, 0.625, 0.4062, 0.75, 0.375, 0.75, 0.375, 0.75, 0.4062, 0.75, 0.4062, 0.875, 0.375, 0.875, 0.375, 0.875, 0.4062, 0.875, 0.4062, 1.0, 0.375, 1.0, 0.375, 0.0, 0.4062, 0.0, 0.4062, 0.125, 0.375, 0.125, 0.375, 0.125, 0.4062, 0.125, 0.4062, 0.25, 0.375, 0.25, 0.375, 0.25, 0.4062, 0.25, 0.4062, 0.375, 0.375, 0.375, 0.375, 0.375, 0.4062, 0.375, 0.4062, 0.5, 0.375, 0.5, 0.4062, 0.5, 0.4375, 0.5, 0.4375, 0.625, 0.4062, 0.625, 0.4062, 0.625, 0.4375, 0.625, 0.4375, 0.75, 0.4062, 0.75, 0.4062, 0.75, 0.4375, 0.75, 0.4375, 0.875, 0.4062, 0.875, 0.4062, 0.875, 0.4375, 0.875, 0.4375, 1.0, 0.4062, 1.0, 0.4062, 0.0, 0.4375, 0.0, 0.4375, 0.125, 0.4062, 0.125, 0.4062, 0.125, 0.4375, 0.125, 0.4375, 0.25, 0.4062, 0.25, 0.4062, 0.25, 0.4375, 0.25, 0.4375, 0.375, 0.4062, 0.375, 0.4062, 0.375, 0.4375, 0.375, 0.4375, 0.5, 0.4062, 0.5, 0.4375, 0.5, 0.4688, 0.5, 0.4688, 0.625, 0.4375, 0.625, 0.4375, 0.625, 0.4688, 0.625, 0.4688, 0.75, 0.4375, 0.75, 0.4375, 0.75, 0.4688, 0.75, 0.4688, 0.875, 0.4375, 0.875, 0.4375, 0.875, 0.4688, 0.875, 0.4688, 1.0, 0.4375, 1.0, 0.4375, 0.0, 0.4688, 0.0, 0.4688, 0.125, 0.4375, 0.125, 0.4375, 0.125, 0.4688, 0.125, 0.4688, 0.25, 0.4375, 0.25, 0.4375, 0.25, 0.4688, 0.25, 0.4688, 0.375, 0.4375, 0.375, 0.4375, 0.375, 0.4688, 0.375, 0.4688, 0.5, 0.4375, 0.5, 0.4688, 0.5, 0.5, 0.5, 0.5, 0.625, 0.4688, 0.625, 0.4688, 0.625, 0.5, 0.625, 0.5, 0.75, 0.4688, 0.75, 0.4688, 0.75, 0.5, 0.75, 0.5, 0.875, 0.4688, 0.875, 0.4688, 0.875, 0.5, 0.875, 0.5, 1.0, 0.4688, 1.0, 0.4688, 0.0, 0.5, 0.0, 0.5, 0.125, 0.4688, 0.125, 0.4688, 0.125, 0.5, 0.125, 0.5, 0.25, 0.4688, 0.25, 0.4688, 0.25, 0.5, 0.25, 0.5, 0.375, 0.4688, 0.375, 0.4688, 0.375, 0.5, 0.375, 0.5, 0.5, 0.4688, 0.5])
me_torus_001.use_remesh_fix_poles = True
me_torus_001.use_remesh_preserve_attributes = False
me_torus_001.use_mirror_vertex_groups = False
me_torus_001.update()
me_cone = bpy.data.meshes.new('Cone')
me_cone.from_pydata([(0.0, 0.12, -0.25), (0.04592, 0.1109, -0.25), (0.08485, 0.08485, -0.25), (0.1109, 0.04592, -0.25), (0.12, -5.245e-09, -0.25), (0.1109, -0.04592, -0.25), (0.08485, -0.08485, -0.25), (0.04592, -0.1109, -0.25), (1.812e-08, -0.12, -0.25), (-0.04592, -0.1109, -0.25), (-0.08485, -0.08485, -0.25), (-0.1109, -0.04592, -0.25), (-0.12, 1.431e-09, -0.25), (-0.1109, 0.04592, -0.25), (-0.08485, 0.08485, -0.25), (-0.04592, 0.1109, -0.25), (0.0, 0.0, 0.25)], [], [(0, 16, 1), (1, 16, 2), (2, 16, 3), (3, 16, 4), (4, 16, 5), (5, 16, 6), (6, 16, 7), (7, 16, 8), (8, 16, 9), (9, 16, 10), (10, 16, 11), (11, 16, 12), (12, 16, 13), (13, 16, 14), (0, 1, 2, 3, 4, 5, 6, 7, 8, 9, 10, 11, 12, 13, 14, 15), (14, 16, 15), (15, 16, 0)])
me_cone.polygons.foreach_set('use_smooth', [True] * 17)
_uv = me_cone.uv_layers.new(name='UVMap')
_uv.uv.foreach_set('vector', [0.25, 0.49, 0.25, 0.25, 0.3418, 0.4717, 0.3418, 0.4717, 0.25, 0.25, 0.4197, 0.4197, 0.4197, 0.4197, 0.25, 0.25, 0.4717, 0.3418, 0.4717, 0.3418, 0.25, 0.25, 0.49, 0.25, 0.49, 0.25, 0.25, 0.25, 0.4717, 0.1582, 0.4717, 0.1582, 0.25, 0.25, 0.4197, 0.08029, 0.4197, 0.08029, 0.25, 0.25, 0.3418, 0.02827, 0.3418, 0.02827, 0.25, 0.25, 0.25, 0.01, 0.25, 0.01, 0.25, 0.25, 0.1582, 0.02827, 0.1582, 0.02827, 0.25, 0.25, 0.08029, 0.08029, 0.08029, 0.08029, 0.25, 0.25, 0.02827, 0.1582, 0.02827, 0.1582, 0.25, 0.25, 0.01, 0.25, 0.01, 0.25, 0.25, 0.25, 0.02827, 0.3418, 0.02827, 0.3418, 0.25, 0.25, 0.08029, 0.4197, 0.75, 0.49, 0.8418, 0.4717, 0.9197, 0.4197, 0.9717, 0.3418, 0.99, 0.25, 0.9717, 0.1582, 0.9197, 0.08029, 0.8418, 0.02827, 0.75, 0.01, 0.6582, 0.02827, 0.5803, 0.08029, 0.5283, 0.1582, 0.51, 0.25, 0.5283, 0.3418, 0.5803, 0.4197, 0.6582, 0.4717, 0.08029, 0.4197, 0.25, 0.25, 0.1582, 0.4717, 0.1582, 0.4717, 0.25, 0.25, 0.25, 0.49])
me_cone.use_remesh_fix_poles = True
me_cone.use_remesh_preserve_attributes = False
me_cone.use_mirror_vertex_groups = False
me_cone.update()
me_cone_001 = bpy.data.meshes.new('Cone.001')
me_cone_001.from_pydata([(0.0, 0.06, -0.15), (0.02296, 0.05543, -0.15), (0.04243, 0.04243, -0.15), (0.05543, 0.02296, -0.15), (0.06, -2.623e-09, -0.15), (0.05543, -0.02296, -0.15), (0.04243, -0.04243, -0.15), (0.02296, -0.05543, -0.15), (9.06e-09, -0.06, -0.15), (-0.02296, -0.05543, -0.15), (-0.04243, -0.04243, -0.15), (-0.05543, -0.02296, -0.15), (-0.06, 7.155e-10, -0.15), (-0.05543, 0.02296, -0.15), (-0.04243, 0.04243, -0.15), (-0.02296, 0.05543, -0.15), (0.0, 0.0, 0.15)], [], [(0, 16, 1), (1, 16, 2), (2, 16, 3), (3, 16, 4), (4, 16, 5), (5, 16, 6), (6, 16, 7), (7, 16, 8), (8, 16, 9), (9, 16, 10), (10, 16, 11), (11, 16, 12), (12, 16, 13), (13, 16, 14), (0, 1, 2, 3, 4, 5, 6, 7, 8, 9, 10, 11, 12, 13, 14, 15), (14, 16, 15), (15, 16, 0)])
me_cone_001.polygons.foreach_set('use_smooth', [True] * 17)
_uv = me_cone_001.uv_layers.new(name='UVMap')
_uv.uv.foreach_set('vector', [0.25, 0.49, 0.25, 0.25, 0.3418, 0.4717, 0.3418, 0.4717, 0.25, 0.25, 0.4197, 0.4197, 0.4197, 0.4197, 0.25, 0.25, 0.4717, 0.3418, 0.4717, 0.3418, 0.25, 0.25, 0.49, 0.25, 0.49, 0.25, 0.25, 0.25, 0.4717, 0.1582, 0.4717, 0.1582, 0.25, 0.25, 0.4197, 0.08029, 0.4197, 0.08029, 0.25, 0.25, 0.3418, 0.02827, 0.3418, 0.02827, 0.25, 0.25, 0.25, 0.01, 0.25, 0.01, 0.25, 0.25, 0.1582, 0.02827, 0.1582, 0.02827, 0.25, 0.25, 0.08029, 0.08029, 0.08029, 0.08029, 0.25, 0.25, 0.02827, 0.1582, 0.02827, 0.1582, 0.25, 0.25, 0.01, 0.25, 0.01, 0.25, 0.25, 0.25, 0.02827, 0.3418, 0.02827, 0.3418, 0.25, 0.25, 0.08029, 0.4197, 0.75, 0.49, 0.8418, 0.4717, 0.9197, 0.4197, 0.9717, 0.3418, 0.99, 0.25, 0.9717, 0.1582, 0.9197, 0.08029, 0.8418, 0.02827, 0.75, 0.01, 0.6582, 0.02827, 0.5803, 0.08029, 0.5283, 0.1582, 0.51, 0.25, 0.5283, 0.3418, 0.5803, 0.4197, 0.6582, 0.4717, 0.08029, 0.4197, 0.25, 0.25, 0.1582, 0.4717, 0.1582, 0.4717, 0.25, 0.25, 0.25, 0.49])
me_cone_001.use_remesh_fix_poles = True
me_cone_001.use_remesh_preserve_attributes = False
me_cone_001.use_mirror_vertex_groups = False
me_cone_001.update()
me_cone_002 = bpy.data.meshes.new('Cone.002')
me_cone_002.from_pydata([(0.0, 0.06, -0.15), (0.02296, 0.05543, -0.15), (0.04243, 0.04243, -0.15), (0.05543, 0.02296, -0.15), (0.06, -2.623e-09, -0.15), (0.05543, -0.02296, -0.15), (0.04243, -0.04243, -0.15), (0.02296, -0.05543, -0.15), (9.06e-09, -0.06, -0.15), (-0.02296, -0.05543, -0.15), (-0.04243, -0.04243, -0.15), (-0.05543, -0.02296, -0.15), (-0.06, 7.155e-10, -0.15), (-0.05543, 0.02296, -0.15), (-0.04243, 0.04243, -0.15), (-0.02296, 0.05543, -0.15), (0.0, 0.0, 0.15)], [], [(0, 16, 1), (1, 16, 2), (2, 16, 3), (3, 16, 4), (4, 16, 5), (5, 16, 6), (6, 16, 7), (7, 16, 8), (8, 16, 9), (9, 16, 10), (10, 16, 11), (11, 16, 12), (12, 16, 13), (13, 16, 14), (0, 1, 2, 3, 4, 5, 6, 7, 8, 9, 10, 11, 12, 13, 14, 15), (14, 16, 15), (15, 16, 0)])
me_cone_002.polygons.foreach_set('use_smooth', [True] * 17)
_uv = me_cone_002.uv_layers.new(name='UVMap')
_uv.uv.foreach_set('vector', [0.25, 0.49, 0.25, 0.25, 0.3418, 0.4717, 0.3418, 0.4717, 0.25, 0.25, 0.4197, 0.4197, 0.4197, 0.4197, 0.25, 0.25, 0.4717, 0.3418, 0.4717, 0.3418, 0.25, 0.25, 0.49, 0.25, 0.49, 0.25, 0.25, 0.25, 0.4717, 0.1582, 0.4717, 0.1582, 0.25, 0.25, 0.4197, 0.08029, 0.4197, 0.08029, 0.25, 0.25, 0.3418, 0.02827, 0.3418, 0.02827, 0.25, 0.25, 0.25, 0.01, 0.25, 0.01, 0.25, 0.25, 0.1582, 0.02827, 0.1582, 0.02827, 0.25, 0.25, 0.08029, 0.08029, 0.08029, 0.08029, 0.25, 0.25, 0.02827, 0.1582, 0.02827, 0.1582, 0.25, 0.25, 0.01, 0.25, 0.01, 0.25, 0.25, 0.25, 0.02827, 0.3418, 0.02827, 0.3418, 0.25, 0.25, 0.08029, 0.4197, 0.75, 0.49, 0.8418, 0.4717, 0.9197, 0.4197, 0.9717, 0.3418, 0.99, 0.25, 0.9717, 0.1582, 0.9197, 0.08029, 0.8418, 0.02827, 0.75, 0.01, 0.6582, 0.02827, 0.5803, 0.08029, 0.5283, 0.1582, 0.51, 0.25, 0.5283, 0.3418, 0.5803, 0.4197, 0.6582, 0.4717, 0.08029, 0.4197, 0.25, 0.25, 0.1582, 0.4717, 0.1582, 0.4717, 0.25, 0.25, 0.25, 0.49])
me_cone_002.use_remesh_fix_poles = True
me_cone_002.use_remesh_preserve_attributes = False
me_cone_002.use_mirror_vertex_groups = False
me_cone_002.update()
me_cylinder = bpy.data.meshes.new('Cylinder')
me_cylinder.from_pydata([(0.0, 0.02, -0.4), (0.0, 0.02, 0.4), (0.01414, 0.01414, -0.4), (0.01414, 0.01414, 0.4), (0.02, -8.742e-10, -0.4), (0.02, -8.742e-10, 0.4), (0.01414, -0.01414, -0.4), (0.01414, -0.01414, 0.4), (-1.748e-09, -0.02, -0.4), (-1.748e-09, -0.02, 0.4), (-0.01414, -0.01414, -0.4), (-0.01414, -0.01414, 0.4), (-0.02, 2.385e-10, -0.4), (-0.02, 2.385e-10, 0.4), (-0.01414, 0.01414, -0.4), (-0.01414, 0.01414, 0.4)], [], [(0, 1, 3, 2), (2, 3, 5, 4), (4, 5, 7, 6), (6, 7, 9, 8), (8, 9, 11, 10), (10, 11, 13, 12), (3, 1, 15, 13, 11, 9, 7, 5), (12, 13, 15, 14), (14, 15, 1, 0), (0, 2, 4, 6, 8, 10, 12, 14)])
me_cylinder.polygons.foreach_set('use_smooth', [True] * 10)
_uv = me_cylinder.uv_layers.new(name='UVMap')
_uv.uv.foreach_set('vector', [1.0, 0.5, 1.0, 1.0, 0.875, 1.0, 0.875, 0.5, 0.875, 0.5, 0.875, 1.0, 0.75, 1.0, 0.75, 0.5, 0.75, 0.5, 0.75, 1.0, 0.625, 1.0, 0.625, 0.5, 0.625, 0.5, 0.625, 1.0, 0.5, 1.0, 0.5, 0.5, 0.5, 0.5, 0.5, 1.0, 0.375, 1.0, 0.375, 0.5, 0.375, 0.5, 0.375, 1.0, 0.25, 1.0, 0.25, 0.5, 0.4197, 0.4197, 0.25, 0.49, 0.08029, 0.4197, 0.01, 0.25, 0.08029, 0.08029, 0.25, 0.01, 0.4197, 0.08029, 0.49, 0.25, 0.25, 0.5, 0.25, 1.0, 0.125, 1.0, 0.125, 0.5, 0.125, 0.5, 0.125, 1.0, 0.0, 1.0, 0.0, 0.5, 0.75, 0.49, 0.9197, 0.4197, 0.99, 0.25, 0.9197, 0.08029, 0.75, 0.01, 0.5803, 0.08029, 0.51, 0.25, 0.5803, 0.4197])
me_cylinder.use_remesh_fix_poles = True
me_cylinder.use_remesh_preserve_attributes = False
me_cylinder.use_mirror_vertex_groups = False
me_cylinder.update()
me_cylinder_001 = bpy.data.meshes.new('Cylinder.001')
me_cylinder_001.from_pydata([(0.0, 0.33, -0.01), (0.0, 0.33, 0.01), (0.06438, 0.3237, -0.01), (0.06438, 0.3237, 0.01), (0.1263, 0.3049, -0.01), (0.1263, 0.3049, 0.01), (0.1833, 0.2744, -0.01), (0.1833, 0.2744, 0.01), (0.2333, 0.2333, -0.01), (0.2333, 0.2333, 0.01), (0.2744, 0.1833, -0.01), (0.2744, 0.1833, 0.01), (0.3049, 0.1263, -0.01), (0.3049, 0.1263, 0.01), (0.3237, 0.06438, -0.01), (0.3237, 0.06438, 0.01), (0.33, 2.491e-08, -0.01), (0.33, 2.491e-08, 0.01), (0.3237, -0.06438, -0.01), (0.3237, -0.06438, 0.01), (0.3049, -0.1263, -0.01), (0.3049, -0.1263, 0.01), (0.2744, -0.1833, -0.01), (0.2744, -0.1833, 0.01), (0.2333, -0.2333, -0.01), (0.2333, -0.2333, 0.01), (0.1833, -0.2744, -0.01), (0.1833, -0.2744, 0.01), (0.1263, -0.3049, -0.01), (0.1263, -0.3049, 0.01), (0.06438, -0.3237, -0.01), (0.06438, -0.3237, 0.01), (-1.075e-07, -0.33, -0.01), (-1.075e-07, -0.33, 0.01), (-0.06438, -0.3237, -0.01), (-0.06438, -0.3237, 0.01), (-0.1263, -0.3049, -0.01), (-0.1263, -0.3049, 0.01), (-0.1833, -0.2744, -0.01), (-0.1833, -0.2744, 0.01), (-0.2333, -0.2333, -0.01), (-0.2333, -0.2333, 0.01), (-0.2744, -0.1833, -0.01), (-0.2744, -0.1833, 0.01), (-0.3049, -0.1263, -0.01), (-0.3049, -0.1263, 0.01), (-0.3237, -0.06438, -0.01), (-0.3237, -0.06438, 0.01), (-0.33, 3.186e-07, -0.01), (-0.33, 3.186e-07, 0.01), (-0.3237, 0.06438, -0.01), (-0.3237, 0.06438, 0.01), (-0.3049, 0.1263, -0.01), (-0.3049, 0.1263, 0.01), (-0.2744, 0.1833, -0.01), (-0.2744, 0.1833, 0.01), (-0.2333, 0.2333, -0.01), (-0.2333, 0.2333, 0.01), (-0.1833, 0.2744, -0.01), (-0.1833, 0.2744, 0.01), (-0.1263, 0.3049, -0.01), (-0.1263, 0.3049, 0.01), (-0.06438, 0.3237, -0.01), (-0.06438, 0.3237, 0.01)], [], [(0, 1, 3, 2), (2, 3, 5, 4), (4, 5, 7, 6), (6, 7, 9, 8), (8, 9, 11, 10), (10, 11, 13, 12), (12, 13, 15, 14), (14, 15, 17, 16), (16, 17, 19, 18), (18, 19, 21, 20), (20, 21, 23, 22), (22, 23, 25, 24), (24, 25, 27, 26), (26, 27, 29, 28), (28, 29, 31, 30), (30, 31, 33, 32), (32, 33, 35, 34), (34, 35, 37, 36), (36, 37, 39, 38), (38, 39, 41, 40), (40, 41, 43, 42), (42, 43, 45, 44), (44, 45, 47, 46), (46, 47, 49, 48), (48, 49, 51, 50), (50, 51, 53, 52), (52, 53, 55, 54), (54, 55, 57, 56), (56, 57, 59, 58), (58, 59, 61, 60), (3, 1, 63, 61, 59, 57, 55, 53, 51, 49, 47, 45, 43, 41, 39, 37, 35, 33, 31, 29, 27, 25, 23, 21, 19, 17, 15, 13, 11, 9, 7, 5), (60, 61, 63, 62), (62, 63, 1, 0), (0, 2, 4, 6, 8, 10, 12, 14, 16, 18, 20, 22, 24, 26, 28, 30, 32, 34, 36, 38, 40, 42, 44, 46, 48, 50, 52, 54, 56, 58, 60, 62)])
_uv = me_cylinder_001.uv_layers.new(name='UVMap')
_uv.uv.foreach_set('vector', [1.0, 0.5, 1.0, 1.0, 0.9688, 1.0, 0.9688, 0.5, 0.9688, 0.5, 0.9688, 1.0, 0.9375, 1.0, 0.9375, 0.5, 0.9375, 0.5, 0.9375, 1.0, 0.9062, 1.0, 0.9062, 0.5, 0.9062, 0.5, 0.9062, 1.0, 0.875, 1.0, 0.875, 0.5, 0.875, 0.5, 0.875, 1.0, 0.8438, 1.0, 0.8438, 0.5, 0.8438, 0.5, 0.8438, 1.0, 0.8125, 1.0, 0.8125, 0.5, 0.8125, 0.5, 0.8125, 1.0, 0.7812, 1.0, 0.7812, 0.5, 0.7812, 0.5, 0.7812, 1.0, 0.75, 1.0, 0.75, 0.5, 0.75, 0.5, 0.75, 1.0, 0.7188, 1.0, 0.7188, 0.5, 0.7188, 0.5, 0.7188, 1.0, 0.6875, 1.0, 0.6875, 0.5, 0.6875, 0.5, 0.6875, 1.0, 0.6562, 1.0, 0.6562, 0.5, 0.6562, 0.5, 0.6562, 1.0, 0.625, 1.0, 0.625, 0.5, 0.625, 0.5, 0.625, 1.0, 0.5938, 1.0, 0.5938, 0.5, 0.5938, 0.5, 0.5938, 1.0, 0.5625, 1.0, 0.5625, 0.5, 0.5625, 0.5, 0.5625, 1.0, 0.5312, 1.0, 0.5312, 0.5, 0.5312, 0.5, 0.5312, 1.0, 0.5, 1.0, 0.5, 0.5, 0.5, 0.5, 0.5, 1.0, 0.4688, 1.0, 0.4688, 0.5, 0.4688, 0.5, 0.4688, 1.0, 0.4375, 1.0, 0.4375, 0.5, 0.4375, 0.5, 0.4375, 1.0, 0.4062, 1.0, 0.4062, 0.5, 0.4062, 0.5, 0.4062, 1.0, 0.375, 1.0, 0.375, 0.5, 0.375, 0.5, 0.375, 1.0, 0.3438, 1.0, 0.3438, 0.5, 0.3438, 0.5, 0.3438, 1.0, 0.3125, 1.0, 0.3125, 0.5, 0.3125, 0.5, 0.3125, 1.0, 0.2812, 1.0, 0.2812, 0.5, 0.2812, 0.5, 0.2812, 1.0, 0.25, 1.0, 0.25, 0.5, 0.25, 0.5, 0.25, 1.0, 0.2188, 1.0, 0.2188, 0.5, 0.2188, 0.5, 0.2188, 1.0, 0.1875, 1.0, 0.1875, 0.5, 0.1875, 0.5, 0.1875, 1.0, 0.1562, 1.0, 0.1562, 0.5, 0.1562, 0.5, 0.1562, 1.0, 0.125, 1.0, 0.125, 0.5, 0.125, 0.5, 0.125, 1.0, 0.09375, 1.0, 0.09375, 0.5, 0.09375, 0.5, 0.09375, 1.0, 0.0625, 1.0, 0.0625, 0.5, 0.2968, 0.4854, 0.25, 0.49, 0.2032, 0.4854, 0.1582, 0.4717, 0.1167, 0.4496, 0.08029, 0.4197, 0.05045, 0.3833, 0.02827, 0.3418, 0.01461, 0.2968, 0.01, 0.25, 0.01461, 0.2032, 0.02827, 0.1582, 0.05045, 0.1167, 0.08029, 0.08029, 0.1167, 0.05045, 0.1582, 0.02827, 0.2032, 0.01461, 0.25, 0.01, 0.2968, 0.01461, 0.3418, 0.02827, 0.3833, 0.05045, 0.4197, 0.08029, 0.4496, 0.1167, 0.4717, 0.1582, 0.4854, 0.2032, 0.49, 0.25, 0.4854, 0.2968, 0.4717, 0.3418, 0.4496, 0.3833, 0.4197, 0.4197, 0.3833, 0.4496, 0.3418, 0.4717, 0.0625, 0.5, 0.0625, 1.0, 0.03125, 1.0, 0.03125, 0.5, 0.03125, 0.5, 0.03125, 1.0, 0.0, 1.0, 0.0, 0.5, 0.75, 0.49, 0.7968, 0.4854, 0.8418, 0.4717, 0.8833, 0.4496, 0.9197, 0.4197, 0.9496, 0.3833, 0.9717, 0.3418, 0.9854, 0.2968, 0.99, 0.25, 0.9854, 0.2032, 0.9717, 0.1582, 0.9496, 0.1167, 0.9197, 0.08029, 0.8833, 0.05045, 0.8418, 0.02827, 0.7968, 0.01461, 0.75, 0.01, 0.7032, 0.01461, 0.6582, 0.02827, 0.6167, 0.05045, 0.5803, 0.08029, 0.5504, 0.1167, 0.5283, 0.1582, 0.5146, 0.2032, 0.51, 0.25, 0.5146, 0.2968, 0.5283, 0.3418, 0.5504, 0.3833, 0.5803, 0.4197, 0.6167, 0.4496, 0.6582, 0.4717, 0.7032, 0.4854])
me_cylinder_001.use_remesh_fix_poles = True
me_cylinder_001.use_remesh_preserve_attributes = False
me_cylinder_001.use_mirror_vertex_groups = False
me_cylinder_001.update()

# ---- objects
ob_light = bpy.data.objects.new('Light', light_light)
ob_camera = bpy.data.objects.new('Camera', cam_camera)
ob_ring = bpy.data.objects.new('Ring', me_torus_001)
ob_n_cone = bpy.data.objects.new('N_Cone', me_cone)
ob_w_cone = bpy.data.objects.new('W_Cone', me_cone_001)
ob_e_cone = bpy.data.objects.new('E_Cone', me_cone_002)
ob_vertic = bpy.data.objects.new('Vertic', me_cylinder)
ob_ground = bpy.data.objects.new('Ground', me_cylinder_001)

# ---- transforms, parenting, visibility, modifiers, constraints
ob_light.location = (4.076, 1.005, 5.904)
ob_light.rotation_euler = (0.6503, 0.05522, 1.866)
ob_light.lock_rotations_4d = False
ob_light.empty_display_type = 'ARROWS'
ob_light.color = (0.0, 0.0, 0.0, 0.0)
ob_light.lineart.crease_threshold = 0.0
ob_camera.location = (7.359, -6.926, 4.958)
ob_camera.rotation_euler = (1.109, 0.0, 0.8149)
ob_camera.lock_rotations_4d = False
ob_camera.empty_display_type = 'ARROWS'
ob_camera.color = (0.0, 0.0, 0.0, 0.0)
ob_camera.display_type = 'WIRE'
ob_camera.lineart.crease_threshold = 0.0
ob_ring.location = (0.0, 0.0, 0.0)
ob_ring.lineart.crease_threshold = 0.0
ob_n_cone.location = (1.45, 0.0, 0.0)
ob_n_cone.rotation_euler = (0.0, 1.571, 0.0)
ob_n_cone.lineart.crease_threshold = 0.0
_m = ob_n_cone.modifiers.new('Auto Smooth', 'NODES')
_m.node_group = ng_auto_smooth
_gi = [s.identifier for s in ng_auto_smooth.interface.items_tree if s.item_type == 'SOCKET' and s.in_out == 'INPUT']
_m[_gi[1]] = 0.5236  # Angle
ob_w_cone.location = (0.0, 1.3, 0.0)
ob_w_cone.rotation_euler = (-1.571, 0.0, 0.0)
ob_w_cone.lineart.crease_threshold = 0.0
_m = ob_w_cone.modifiers.new('Auto Smooth', 'NODES')
_m.node_group = ng_auto_smooth
_gi = [s.identifier for s in ng_auto_smooth.interface.items_tree if s.item_type == 'SOCKET' and s.in_out == 'INPUT']
_m[_gi[1]] = 0.5236  # Angle
ob_e_cone.location = (0.0, -1.3, 0.0)
ob_e_cone.rotation_euler = (-1.571, -0.0, 3.102)
ob_e_cone.lineart.crease_threshold = 0.0
_m = ob_e_cone.modifiers.new('Auto Smooth', 'NODES')
_m.node_group = ng_auto_smooth
_gi = [s.identifier for s in ng_auto_smooth.interface.items_tree if s.item_type == 'SOCKET' and s.in_out == 'INPUT']
_m[_gi[1]] = 0.5236  # Angle
ob_vertic.location = (0.0, 0.0, 0.4)
ob_vertic.scale = (0.5795, 0.5795, 1.0)
ob_vertic.lineart.crease_threshold = 0.0
_m = ob_vertic.modifiers.new('Auto Smooth', 'NODES')
_m.node_group = ng_auto_smooth
_gi = [s.identifier for s in ng_auto_smooth.interface.items_tree if s.item_type == 'SOCKET' and s.in_out == 'INPUT']
_m[_gi[1]] = 1.047  # Angle
ob_ground.location = (0.0, 0.0, 0.0)
ob_ground.lineart.crease_threshold = 0.0

# ---- collection membership
col_collection.objects.link(ob_light)
col_collection.objects.link(ob_camera)
col_collection.objects.link(ob_ring)
col_collection.objects.link(ob_n_cone)
col_collection.objects.link(ob_w_cone)
col_collection.objects.link(ob_e_cone)
col_collection.objects.link(ob_vertic)
col_collection.objects.link(ob_ground)

# ---- scene / render settings (as saved in the file)
scene.camera = ob_camera
scene.frame_start = 1; scene.frame_end = 250; scene.frame_set(1)
scene.render.engine = 'BLENDER_EEVEE_NEXT'
scene.cycles.use_denoising = False
scene.cycles.samples = 128
scene.cycles.sampling_pattern = 'TABULATED_SOBOL'
scene.cycles.use_adaptive_sampling = False
scene.cycles.use_light_tree = False
scene.view_settings.view_transform = 'Filmic'
bpy.context.view_layer.update()
